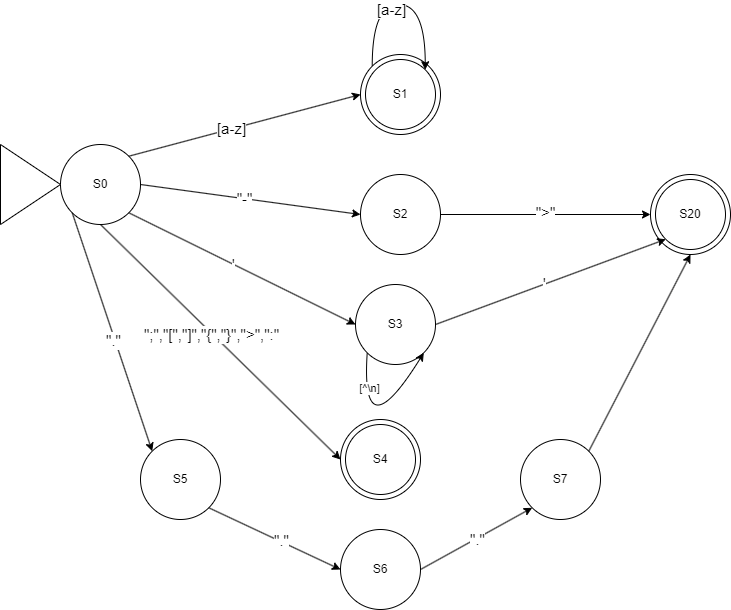

The diagram above was exported from draw.io. Its source (the exported page's mxGraphModel, read from the mxfile embedded in the PNG):
<mxGraphModel dx="1434" dy="746" grid="1" gridSize="10" guides="1" tooltips="1" connect="1" arrows="1" fold="1" page="1" pageScale="1" pageWidth="827" pageHeight="1169" math="0" shadow="0">
  <root>
    <mxCell id="0" />
    <mxCell id="1" parent="0" />
    <mxCell id="00y4Nn8jg-CYeb-ULL1t-1" value="S0" style="ellipse;whiteSpace=wrap;html=1;aspect=fixed;" vertex="1" parent="1">
      <mxGeometry x="100" y="230" width="80" height="80" as="geometry" />
    </mxCell>
    <mxCell id="00y4Nn8jg-CYeb-ULL1t-2" value="" style="triangle;whiteSpace=wrap;html=1;" vertex="1" parent="1">
      <mxGeometry x="40" y="230" width="60" height="80" as="geometry" />
    </mxCell>
    <mxCell id="00y4Nn8jg-CYeb-ULL1t-3" value="" style="ellipse;whiteSpace=wrap;html=1;aspect=fixed;" vertex="1" parent="1">
      <mxGeometry x="400" y="140" width="80" height="80" as="geometry" />
    </mxCell>
    <mxCell id="00y4Nn8jg-CYeb-ULL1t-4" value="S1" style="ellipse;whiteSpace=wrap;html=1;aspect=fixed;" vertex="1" parent="1">
      <mxGeometry x="405" y="145" width="70" height="70" as="geometry" />
    </mxCell>
    <mxCell id="00y4Nn8jg-CYeb-ULL1t-5" value="" style="endArrow=classic;html=1;rounded=0;exitX=1;exitY=0;exitDx=0;exitDy=0;entryX=0;entryY=0.5;entryDx=0;entryDy=0;" edge="1" parent="1" source="00y4Nn8jg-CYeb-ULL1t-1" target="00y4Nn8jg-CYeb-ULL1t-3">
      <mxGeometry width="50" height="50" relative="1" as="geometry">
        <mxPoint x="390" y="310" as="sourcePoint" />
        <mxPoint x="440" y="260" as="targetPoint" />
      </mxGeometry>
    </mxCell>
    <mxCell id="00y4Nn8jg-CYeb-ULL1t-10" value="[a-z]" style="edgeLabel;html=1;align=center;verticalAlign=middle;resizable=0;points=[];fontSize=15;" vertex="1" connectable="0" parent="00y4Nn8jg-CYeb-ULL1t-5">
      <mxGeometry x="-0.1155" y="1" relative="1" as="geometry">
        <mxPoint as="offset" />
      </mxGeometry>
    </mxCell>
    <mxCell id="00y4Nn8jg-CYeb-ULL1t-6" value="" style="endArrow=classic;html=1;rounded=0;exitX=0;exitY=0;exitDx=0;exitDy=0;entryX=1;entryY=0;entryDx=0;entryDy=0;edgeStyle=orthogonalEdgeStyle;curved=1;" edge="1" parent="1" source="00y4Nn8jg-CYeb-ULL1t-3" target="00y4Nn8jg-CYeb-ULL1t-4">
      <mxGeometry width="50" height="50" relative="1" as="geometry">
        <mxPoint x="400" y="350" as="sourcePoint" />
        <mxPoint x="450" y="300" as="targetPoint" />
        <Array as="points">
          <mxPoint x="412" y="90" />
          <mxPoint x="465" y="90" />
        </Array>
      </mxGeometry>
    </mxCell>
    <mxCell id="00y4Nn8jg-CYeb-ULL1t-20" value="[a-z]" style="edgeLabel;html=1;align=center;verticalAlign=middle;resizable=0;points=[];fontSize=15;" vertex="1" connectable="0" parent="00y4Nn8jg-CYeb-ULL1t-6">
      <mxGeometry x="-0.0997" y="-4" relative="1" as="geometry">
        <mxPoint as="offset" />
      </mxGeometry>
    </mxCell>
    <mxCell id="00y4Nn8jg-CYeb-ULL1t-14" style="edgeStyle=orthogonalEdgeStyle;rounded=0;orthogonalLoop=1;jettySize=auto;html=1;entryX=0;entryY=0.5;entryDx=0;entryDy=0;" edge="1" parent="1" source="00y4Nn8jg-CYeb-ULL1t-7" target="00y4Nn8jg-CYeb-ULL1t-12">
      <mxGeometry relative="1" as="geometry" />
    </mxCell>
    <mxCell id="00y4Nn8jg-CYeb-ULL1t-15" value="&quot;&amp;gt;&quot;" style="edgeLabel;html=1;align=center;verticalAlign=middle;resizable=0;points=[];fontSize=15;" vertex="1" connectable="0" parent="00y4Nn8jg-CYeb-ULL1t-14">
      <mxGeometry x="-0.0095" y="3" relative="1" as="geometry">
        <mxPoint as="offset" />
      </mxGeometry>
    </mxCell>
    <mxCell id="00y4Nn8jg-CYeb-ULL1t-7" value="S2" style="ellipse;whiteSpace=wrap;html=1;aspect=fixed;" vertex="1" parent="1">
      <mxGeometry x="400" y="260" width="80" height="80" as="geometry" />
    </mxCell>
    <mxCell id="00y4Nn8jg-CYeb-ULL1t-9" value="" style="endArrow=classic;html=1;rounded=0;exitX=1;exitY=0.5;exitDx=0;exitDy=0;entryX=0;entryY=0.5;entryDx=0;entryDy=0;" edge="1" parent="1" source="00y4Nn8jg-CYeb-ULL1t-1" target="00y4Nn8jg-CYeb-ULL1t-7">
      <mxGeometry width="50" height="50" relative="1" as="geometry">
        <mxPoint x="390" y="310" as="sourcePoint" />
        <mxPoint x="440" y="260" as="targetPoint" />
      </mxGeometry>
    </mxCell>
    <mxCell id="00y4Nn8jg-CYeb-ULL1t-11" value="&quot;-&quot;" style="edgeLabel;html=1;align=center;verticalAlign=middle;resizable=0;points=[];fontSize=15;" vertex="1" connectable="0" parent="00y4Nn8jg-CYeb-ULL1t-9">
      <mxGeometry x="-0.0649" y="1" relative="1" as="geometry">
        <mxPoint as="offset" />
      </mxGeometry>
    </mxCell>
    <mxCell id="00y4Nn8jg-CYeb-ULL1t-12" value="" style="ellipse;whiteSpace=wrap;html=1;aspect=fixed;" vertex="1" parent="1">
      <mxGeometry x="690" y="260" width="80" height="80" as="geometry" />
    </mxCell>
    <mxCell id="00y4Nn8jg-CYeb-ULL1t-13" value="S20" style="ellipse;whiteSpace=wrap;html=1;aspect=fixed;" vertex="1" parent="1">
      <mxGeometry x="695" y="265" width="70" height="70" as="geometry" />
    </mxCell>
    <mxCell id="00y4Nn8jg-CYeb-ULL1t-16" value="S3" style="ellipse;whiteSpace=wrap;html=1;aspect=fixed;" vertex="1" parent="1">
      <mxGeometry x="395" y="370" width="80" height="80" as="geometry" />
    </mxCell>
    <mxCell id="00y4Nn8jg-CYeb-ULL1t-17" value="" style="endArrow=classic;html=1;rounded=0;exitX=1;exitY=1;exitDx=0;exitDy=0;entryX=0;entryY=0.5;entryDx=0;entryDy=0;" edge="1" parent="1" source="00y4Nn8jg-CYeb-ULL1t-1" target="00y4Nn8jg-CYeb-ULL1t-16">
      <mxGeometry width="50" height="50" relative="1" as="geometry">
        <mxPoint x="390" y="310" as="sourcePoint" />
        <mxPoint x="440" y="260" as="targetPoint" />
      </mxGeometry>
    </mxCell>
    <mxCell id="00y4Nn8jg-CYeb-ULL1t-18" value="'" style="edgeLabel;html=1;align=center;verticalAlign=middle;resizable=0;points=[];fontSize=15;" vertex="1" connectable="0" parent="00y4Nn8jg-CYeb-ULL1t-17">
      <mxGeometry x="-0.0864" relative="1" as="geometry">
        <mxPoint x="1" as="offset" />
      </mxGeometry>
    </mxCell>
    <mxCell id="00y4Nn8jg-CYeb-ULL1t-19" value="" style="endArrow=classic;html=1;rounded=0;exitX=0;exitY=1;exitDx=0;exitDy=0;entryX=1;entryY=1;entryDx=0;entryDy=0;edgeStyle=orthogonalEdgeStyle;curved=1;" edge="1" parent="1" source="00y4Nn8jg-CYeb-ULL1t-16" target="00y4Nn8jg-CYeb-ULL1t-16">
      <mxGeometry width="50" height="50" relative="1" as="geometry">
        <mxPoint x="390" y="510" as="sourcePoint" />
        <mxPoint x="440" y="460" as="targetPoint" />
        <Array as="points">
          <mxPoint x="400" y="540" />
        </Array>
      </mxGeometry>
    </mxCell>
    <mxCell id="00y4Nn8jg-CYeb-ULL1t-23" value="[^\n]" style="edgeLabel;html=1;align=center;verticalAlign=middle;resizable=0;points=[];" vertex="1" connectable="0" parent="00y4Nn8jg-CYeb-ULL1t-19">
      <mxGeometry x="-0.6817" y="8" relative="1" as="geometry">
        <mxPoint x="-4" as="offset" />
      </mxGeometry>
    </mxCell>
    <mxCell id="00y4Nn8jg-CYeb-ULL1t-26" value="" style="endArrow=classic;html=1;rounded=0;exitX=1;exitY=0.5;exitDx=0;exitDy=0;entryX=0;entryY=1;entryDx=0;entryDy=0;" edge="1" parent="1" source="00y4Nn8jg-CYeb-ULL1t-16" target="00y4Nn8jg-CYeb-ULL1t-13">
      <mxGeometry width="50" height="50" relative="1" as="geometry">
        <mxPoint x="390" y="410" as="sourcePoint" />
        <mxPoint x="440" y="360" as="targetPoint" />
      </mxGeometry>
    </mxCell>
    <mxCell id="00y4Nn8jg-CYeb-ULL1t-27" value="'" style="edgeLabel;html=1;align=center;verticalAlign=middle;resizable=0;points=[];fontSize=15;" vertex="1" connectable="0" parent="00y4Nn8jg-CYeb-ULL1t-26">
      <mxGeometry x="-0.059" y="1" relative="1" as="geometry">
        <mxPoint as="offset" />
      </mxGeometry>
    </mxCell>
    <mxCell id="00y4Nn8jg-CYeb-ULL1t-28" value="" style="ellipse;whiteSpace=wrap;html=1;aspect=fixed;" vertex="1" parent="1">
      <mxGeometry x="380" y="505" width="80" height="80" as="geometry" />
    </mxCell>
    <mxCell id="00y4Nn8jg-CYeb-ULL1t-29" value="" style="endArrow=classic;html=1;rounded=0;exitX=0.5;exitY=1;exitDx=0;exitDy=0;entryX=0;entryY=0.5;entryDx=0;entryDy=0;" edge="1" parent="1" source="00y4Nn8jg-CYeb-ULL1t-1" target="00y4Nn8jg-CYeb-ULL1t-28">
      <mxGeometry width="50" height="50" relative="1" as="geometry">
        <mxPoint x="390" y="510" as="sourcePoint" />
        <mxPoint x="440" y="460" as="targetPoint" />
      </mxGeometry>
    </mxCell>
    <mxCell id="00y4Nn8jg-CYeb-ULL1t-30" value="&quot;;&quot;,&quot;[&quot;,&quot;]&quot;,&quot;{&quot;,&quot;}&quot;,&quot;&amp;gt;&quot;,&quot;:&quot;" style="edgeLabel;html=1;align=center;verticalAlign=middle;resizable=0;points=[];fontSize=15;" vertex="1" connectable="0" parent="00y4Nn8jg-CYeb-ULL1t-29">
      <mxGeometry x="-0.0799" y="-1" relative="1" as="geometry">
        <mxPoint as="offset" />
      </mxGeometry>
    </mxCell>
    <mxCell id="00y4Nn8jg-CYeb-ULL1t-31" value="S4" style="ellipse;whiteSpace=wrap;html=1;aspect=fixed;" vertex="1" parent="1">
      <mxGeometry x="385" y="510" width="70" height="70" as="geometry" />
    </mxCell>
    <mxCell id="00y4Nn8jg-CYeb-ULL1t-32" value="S5" style="ellipse;whiteSpace=wrap;html=1;aspect=fixed;" vertex="1" parent="1">
      <mxGeometry x="180" y="525" width="80" height="80" as="geometry" />
    </mxCell>
    <mxCell id="00y4Nn8jg-CYeb-ULL1t-34" value="" style="endArrow=classic;html=1;rounded=0;exitX=0;exitY=1;exitDx=0;exitDy=0;entryX=0;entryY=0;entryDx=0;entryDy=0;" edge="1" parent="1" source="00y4Nn8jg-CYeb-ULL1t-1" target="00y4Nn8jg-CYeb-ULL1t-32">
      <mxGeometry width="50" height="50" relative="1" as="geometry">
        <mxPoint x="390" y="510" as="sourcePoint" />
        <mxPoint x="440" y="460" as="targetPoint" />
      </mxGeometry>
    </mxCell>
    <mxCell id="00y4Nn8jg-CYeb-ULL1t-36" value="&quot;.&quot;" style="edgeLabel;html=1;align=center;verticalAlign=middle;resizable=0;points=[];fontSize=15;" vertex="1" connectable="0" parent="00y4Nn8jg-CYeb-ULL1t-34">
      <mxGeometry x="0.0565" y="-2" relative="1" as="geometry">
        <mxPoint as="offset" />
      </mxGeometry>
    </mxCell>
    <mxCell id="00y4Nn8jg-CYeb-ULL1t-37" value="S6" style="ellipse;whiteSpace=wrap;html=1;aspect=fixed;" vertex="1" parent="1">
      <mxGeometry x="380" y="615" width="80" height="80" as="geometry" />
    </mxCell>
    <mxCell id="00y4Nn8jg-CYeb-ULL1t-38" value="" style="endArrow=classic;html=1;rounded=0;exitX=1;exitY=1;exitDx=0;exitDy=0;entryX=0;entryY=0.5;entryDx=0;entryDy=0;" edge="1" parent="1" source="00y4Nn8jg-CYeb-ULL1t-32" target="00y4Nn8jg-CYeb-ULL1t-37">
      <mxGeometry width="50" height="50" relative="1" as="geometry">
        <mxPoint x="390" y="510" as="sourcePoint" />
        <mxPoint x="440" y="460" as="targetPoint" />
      </mxGeometry>
    </mxCell>
    <mxCell id="00y4Nn8jg-CYeb-ULL1t-39" value="&quot;.&quot;" style="edgeLabel;html=1;align=center;verticalAlign=middle;resizable=0;points=[];fontSize=15;" vertex="1" connectable="0" parent="00y4Nn8jg-CYeb-ULL1t-38">
      <mxGeometry x="0.0871" y="1" relative="1" as="geometry">
        <mxPoint as="offset" />
      </mxGeometry>
    </mxCell>
    <mxCell id="00y4Nn8jg-CYeb-ULL1t-40" value="S7" style="ellipse;whiteSpace=wrap;html=1;aspect=fixed;" vertex="1" parent="1">
      <mxGeometry x="560" y="525" width="80" height="80" as="geometry" />
    </mxCell>
    <mxCell id="00y4Nn8jg-CYeb-ULL1t-41" value="" style="endArrow=classic;html=1;rounded=0;exitX=1;exitY=0.5;exitDx=0;exitDy=0;entryX=0;entryY=1;entryDx=0;entryDy=0;" edge="1" parent="1" source="00y4Nn8jg-CYeb-ULL1t-37" target="00y4Nn8jg-CYeb-ULL1t-40">
      <mxGeometry width="50" height="50" relative="1" as="geometry">
        <mxPoint x="390" y="510" as="sourcePoint" />
        <mxPoint x="440" y="460" as="targetPoint" />
      </mxGeometry>
    </mxCell>
    <mxCell id="00y4Nn8jg-CYeb-ULL1t-42" value="&quot;.&quot;" style="edgeLabel;html=1;align=center;verticalAlign=middle;resizable=0;points=[];fontSize=15;" vertex="1" connectable="0" parent="00y4Nn8jg-CYeb-ULL1t-41">
      <mxGeometry x="0.0022" relative="1" as="geometry">
        <mxPoint as="offset" />
      </mxGeometry>
    </mxCell>
    <mxCell id="00y4Nn8jg-CYeb-ULL1t-44" value="" style="endArrow=classic;html=1;rounded=0;exitX=1;exitY=0;exitDx=0;exitDy=0;entryX=0.5;entryY=1;entryDx=0;entryDy=0;" edge="1" parent="1" source="00y4Nn8jg-CYeb-ULL1t-40" target="00y4Nn8jg-CYeb-ULL1t-12">
      <mxGeometry width="50" height="50" relative="1" as="geometry">
        <mxPoint x="390" y="510" as="sourcePoint" />
        <mxPoint x="440" y="460" as="targetPoint" />
      </mxGeometry>
    </mxCell>
  </root>
</mxGraphModel>